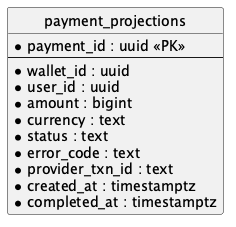

The diagram above was rendered by PlantUML. Its source (embedded in the PNG):
@startuml erd-query
hide circle

entity "payment_projections" {
  * payment_id : uuid <<PK>>
  --
  * wallet_id : uuid
  * user_id : uuid
  * amount : bigint
  * currency : text
  * status : text
  * error_code : text
  * provider_txn_id : text
  * created_at : timestamptz
  * completed_at : timestamptz
}

@enduml